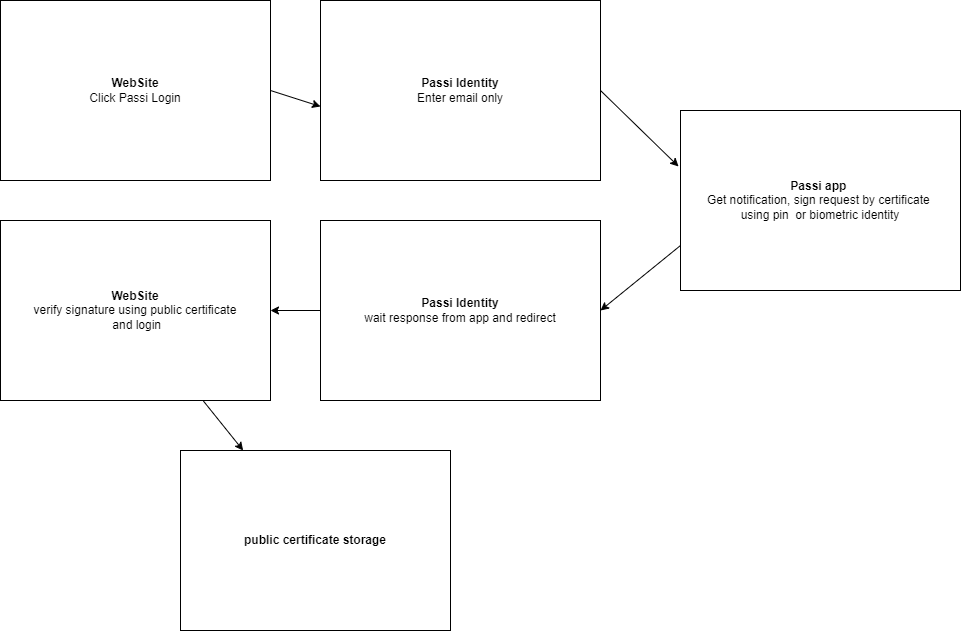

The diagram above was exported from draw.io. Its source (the exported page's mxGraphModel, read from the mxfile embedded in the PNG):
<mxGraphModel dx="1422" dy="762" grid="1" gridSize="10" guides="1" tooltips="1" connect="1" arrows="1" fold="1" page="1" pageScale="1" pageWidth="850" pageHeight="1100" math="0" shadow="0">
  <root>
    <mxCell id="0" />
    <mxCell id="1" parent="0" />
    <mxCell id="_EbyiMgcYWT8RrpcTEeg-3" style="rounded=0;orthogonalLoop=1;jettySize=auto;html=1;exitX=1;exitY=0.5;exitDx=0;exitDy=0;entryX=0;entryY=0.5;entryDx=0;entryDy=0;" edge="1" parent="1" source="_EbyiMgcYWT8RrpcTEeg-1">
      <mxGeometry relative="1" as="geometry">
        <mxPoint x="390" y="236" as="targetPoint" />
      </mxGeometry>
    </mxCell>
    <mxCell id="_EbyiMgcYWT8RrpcTEeg-1" value="&lt;b&gt;WebSite&lt;/b&gt;&lt;br&gt;Click Passi Login" style="rounded=0;whiteSpace=wrap;html=1;" vertex="1" parent="1">
      <mxGeometry x="70" y="130" width="270" height="180" as="geometry" />
    </mxCell>
    <mxCell id="_EbyiMgcYWT8RrpcTEeg-12" style="edgeStyle=none;rounded=0;orthogonalLoop=1;jettySize=auto;html=1;exitX=1;exitY=0.5;exitDx=0;exitDy=0;entryX=-0.007;entryY=0.311;entryDx=0;entryDy=0;entryPerimeter=0;" edge="1" parent="1" source="_EbyiMgcYWT8RrpcTEeg-13" target="_EbyiMgcYWT8RrpcTEeg-4">
      <mxGeometry relative="1" as="geometry">
        <mxPoint x="796" y="289" as="sourcePoint" />
      </mxGeometry>
    </mxCell>
    <mxCell id="_EbyiMgcYWT8RrpcTEeg-11" style="edgeStyle=none;rounded=0;orthogonalLoop=1;jettySize=auto;html=1;exitX=0;exitY=0.75;exitDx=0;exitDy=0;entryX=1;entryY=0.5;entryDx=0;entryDy=0;" edge="1" parent="1" source="_EbyiMgcYWT8RrpcTEeg-4" target="_EbyiMgcYWT8RrpcTEeg-6">
      <mxGeometry relative="1" as="geometry" />
    </mxCell>
    <mxCell id="_EbyiMgcYWT8RrpcTEeg-4" value="&lt;b&gt;Passi app &lt;/b&gt;&lt;br&gt;Get notification, sign request by certificate&amp;nbsp;&lt;br&gt;using pin&amp;nbsp; or biometric identity" style="rounded=0;whiteSpace=wrap;html=1;" vertex="1" parent="1">
      <mxGeometry x="750" y="240" width="280" height="180" as="geometry" />
    </mxCell>
    <mxCell id="_EbyiMgcYWT8RrpcTEeg-10" style="edgeStyle=none;rounded=0;orthogonalLoop=1;jettySize=auto;html=1;exitX=0;exitY=0.5;exitDx=0;exitDy=0;entryX=1;entryY=0.5;entryDx=0;entryDy=0;" edge="1" parent="1" source="_EbyiMgcYWT8RrpcTEeg-6" target="_EbyiMgcYWT8RrpcTEeg-7">
      <mxGeometry relative="1" as="geometry" />
    </mxCell>
    <mxCell id="_EbyiMgcYWT8RrpcTEeg-6" value="&lt;b&gt;Passi Identity&lt;/b&gt;&lt;br&gt;wait response from app and redirect" style="rounded=0;whiteSpace=wrap;html=1;" vertex="1" parent="1">
      <mxGeometry x="390" y="350" width="280" height="180" as="geometry" />
    </mxCell>
    <mxCell id="_EbyiMgcYWT8RrpcTEeg-9" style="edgeStyle=none;rounded=0;orthogonalLoop=1;jettySize=auto;html=1;exitX=0.75;exitY=1;exitDx=0;exitDy=0;" edge="1" parent="1" source="_EbyiMgcYWT8RrpcTEeg-7" target="_EbyiMgcYWT8RrpcTEeg-8">
      <mxGeometry relative="1" as="geometry" />
    </mxCell>
    <mxCell id="_EbyiMgcYWT8RrpcTEeg-7" value="&lt;b&gt;WebSite&lt;/b&gt;&lt;br&gt;verify signature using public certificate&lt;br&gt;&amp;nbsp;and login" style="rounded=0;whiteSpace=wrap;html=1;" vertex="1" parent="1">
      <mxGeometry x="70" y="350" width="270" height="180" as="geometry" />
    </mxCell>
    <mxCell id="_EbyiMgcYWT8RrpcTEeg-8" value="&lt;b&gt;public certificate storage&lt;/b&gt;" style="rounded=0;whiteSpace=wrap;html=1;" vertex="1" parent="1">
      <mxGeometry x="250" y="580" width="270" height="180" as="geometry" />
    </mxCell>
    <mxCell id="_EbyiMgcYWT8RrpcTEeg-13" value="&lt;b&gt;Passi Identity&lt;/b&gt;&lt;br&gt;Enter email only" style="rounded=0;whiteSpace=wrap;html=1;" vertex="1" parent="1">
      <mxGeometry x="390" y="130" width="280" height="180" as="geometry" />
    </mxCell>
  </root>
</mxGraphModel>